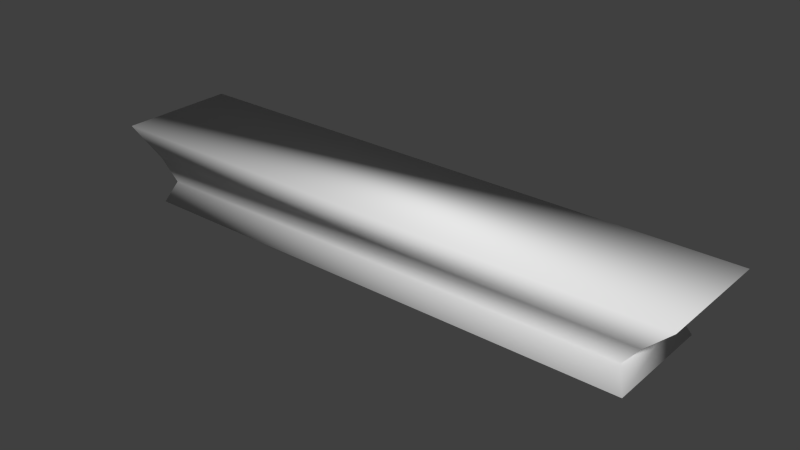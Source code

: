 # Source: pillars-top.blend  (saved by Blender 2.73.0; exported with 4.5.12 LTS)
import bpy
from mathutils import Matrix  # noqa: F401  (used for matrix-valued properties, if any)

bpy.ops.wm.read_factory_settings(use_empty=True)
scene = bpy.context.scene
scene.name = 'Scene'

# ---- collections
col_collection_1 = bpy.data.collections.new('Collection 1'); scene.collection.children.link(col_collection_1)

# ---- materials (node trees are filled in below, after node groups)
mat_material_001 = bpy.data.materials.new('Material.001')
mat_material_001.alpha_threshold = 0.0
mat_material_001.use_transparent_shadow = False
mat_material_001.roughness = 0.5

# ---- material node trees

# ---- world
world_world = bpy.data.worlds.new('World'); scene.world = world_world
world_world.color = (0.05088, 0.05088, 0.05088)
world_world.use_sun_shadow = False
world_world.sun_shadow_jitter_overblur = 0.0
world_world.cycles.sampling_method = 'MANUAL'
world_world.cycles.sample_map_resolution = 256

# ---- meshes
me_cube = bpy.data.meshes.new('Cube')
me_cube.from_pydata([(-1.943, -0.3809, 0.02611), (-1.943, 0.4574, 0.02611), (1.949, 0.4574, 0.02611), (1.949, -0.3809, 0.02611), (-1.873, -0.3045, 0.1834), (-1.873, 0.381, 0.1834), (1.879, 0.381, 0.1834), (1.879, -0.3045, 0.1834), (-2.0, -0.3278, 0.3443), (-2.0, 0.4043, 0.3443), (2.006, 0.4043, 0.3443), (2.006, -0.3278, 0.3443), (-2.219, -0.4063, 0.5715), (-2.219, 0.4828, 0.5715), (2.224, 0.4828, 0.5715), (2.224, -0.4063, 0.5715)], [], [(4, 5, 1, 0), (5, 6, 2, 1), (6, 7, 3, 2), (7, 4, 0, 3), (0, 1, 2, 3), (4, 7, 11, 8), (8, 11, 15, 12), (7, 6, 10, 11), (6, 5, 9, 10), (5, 4, 8, 9), (15, 14, 13, 12), (11, 10, 14, 15), (10, 9, 13, 14), (9, 8, 12, 13)])
me_cube.polygons.foreach_set('use_smooth', [True] * 14)
_uv = me_cube.uv_layers.new(name='UVMap')
_uv.uv.foreach_set('vector', [0.1798, 0.3219, 0.05736, 0.2731, 0.05164, 0.2287, 0.1877, 0.2753, 0.08386, 0.1283, 0.8202, 0.135, 0.8123, 0.1816, 0.07292, 0.1663, 0.8202, 0.135, 0.9426, 0.1838, 0.9484, 0.2282, 0.8123, 0.1816, 0.9161, 0.3286, 0.1798, 0.3219, 0.1877, 0.2753, 0.9271, 0.2906, 0.01501, 0.9842, 0.01501, 0.7438, 0.8713, 0.7438, 0.8713, 0.9842, 0.1798, 0.3219, 0.9161, 0.3286, 0.9398, 0.3722, 0.1587, 0.3713, 0.1587, 0.3713, 0.9398, 0.3722, 0.9817, 0.4384, 0.1301, 0.4384, 0.9426, 0.1838, 0.8202, 0.135, 0.8413, 0.08556, 0.9532, 0.1512, 0.8202, 0.135, 0.08386, 0.1283, 0.06021, 0.08472, 0.8413, 0.08556, 0.05736, 0.2731, 0.1798, 0.3219, 0.1587, 0.3713, 0.04681, 0.3057, 0.9927, 0.4497, 0.9927, 0.7337, 0.01501, 0.7337, 0.01501, 0.4497, 0.9532, 0.1512, 0.8413, 0.08556, 0.8699, 0.01848, 0.9817, 0.1001, 0.8413, 0.08556, 0.06021, 0.08472, 0.01826, 0.01848, 0.8699, 0.01848, 0.04681, 0.3057, 0.1587, 0.3713, 0.1301, 0.4384, 0.01826, 0.3568])
me_cube.materials.append(mat_material_001)
me_cube.use_remesh_preserve_volume = False
me_cube.use_remesh_preserve_attributes = False
me_cube.use_mirror_vertex_groups = False
me_cube.use_paint_bone_selection = False
me_cube.use_paint_mask = True
me_cube.update()

# ---- objects
ob_pillar_top = bpy.data.objects.new('pillar-top', me_cube)

# ---- transforms, parenting, visibility, modifiers, constraints
ob_pillar_top.location = (0.0, 0.0, 0.0)
ob_pillar_top.lineart.crease_threshold = 0.0

# ---- collection membership
col_collection_1.objects.link(ob_pillar_top)

# ---- scene / render settings (as saved in the file)
scene.frame_start = 1; scene.frame_end = 250; scene.frame_set(1)
scene.render.engine = 'BLENDER_EEVEE_NEXT'
scene.render.resolution_percentage = 50
scene.render.dither_intensity = 0.0
scene.cycles.use_denoising = False
scene.cycles.samples = 10
scene.cycles.sampling_pattern = 'TABULATED_SOBOL'
scene.cycles.light_sampling_threshold = 0.0
scene.cycles.use_adaptive_sampling = False
scene.cycles.use_light_tree = False
scene.cycles.blur_glossy = 0.0
scene.cycles.volume_bounces = 1
scene.cycles.pixel_filter_type = 'GAUSSIAN'
scene.cycles.sample_clamp_indirect = 0.0
scene.view_settings.view_transform = 'Standard'
bpy.context.view_layer.update()

# ---- added for rendering (the .blend has no active camera and no usable light): camera, sun
cam_auto = bpy.data.cameras.new('AutoCamera')
cam_auto.lens = 50.0
cam_auto.sensor_width = 36.0
cam_auto.clip_end = 1000.0
ob_auto_camera = bpy.data.objects.new('AutoCamera', cam_auto)
scene.collection.objects.link(ob_auto_camera)
ob_auto_camera.location = (4.22553, -5.0288, 3.67685)
ob_auto_camera.rotation_euler = (1.09748, -7.21219e-08, 0.694738)
scene.camera = ob_auto_camera
light_auto_sun = bpy.data.lights.new('AutoSun', 'SUN')
light_auto_sun.energy = 3.0
light_auto_sun.angle = 0.0523599
ob_auto_sun = bpy.data.objects.new('AutoSun', light_auto_sun)
scene.collection.objects.link(ob_auto_sun)
ob_auto_sun.rotation_euler = (0.872665, 0.174533, 0.523599)
bpy.context.view_layer.update()
